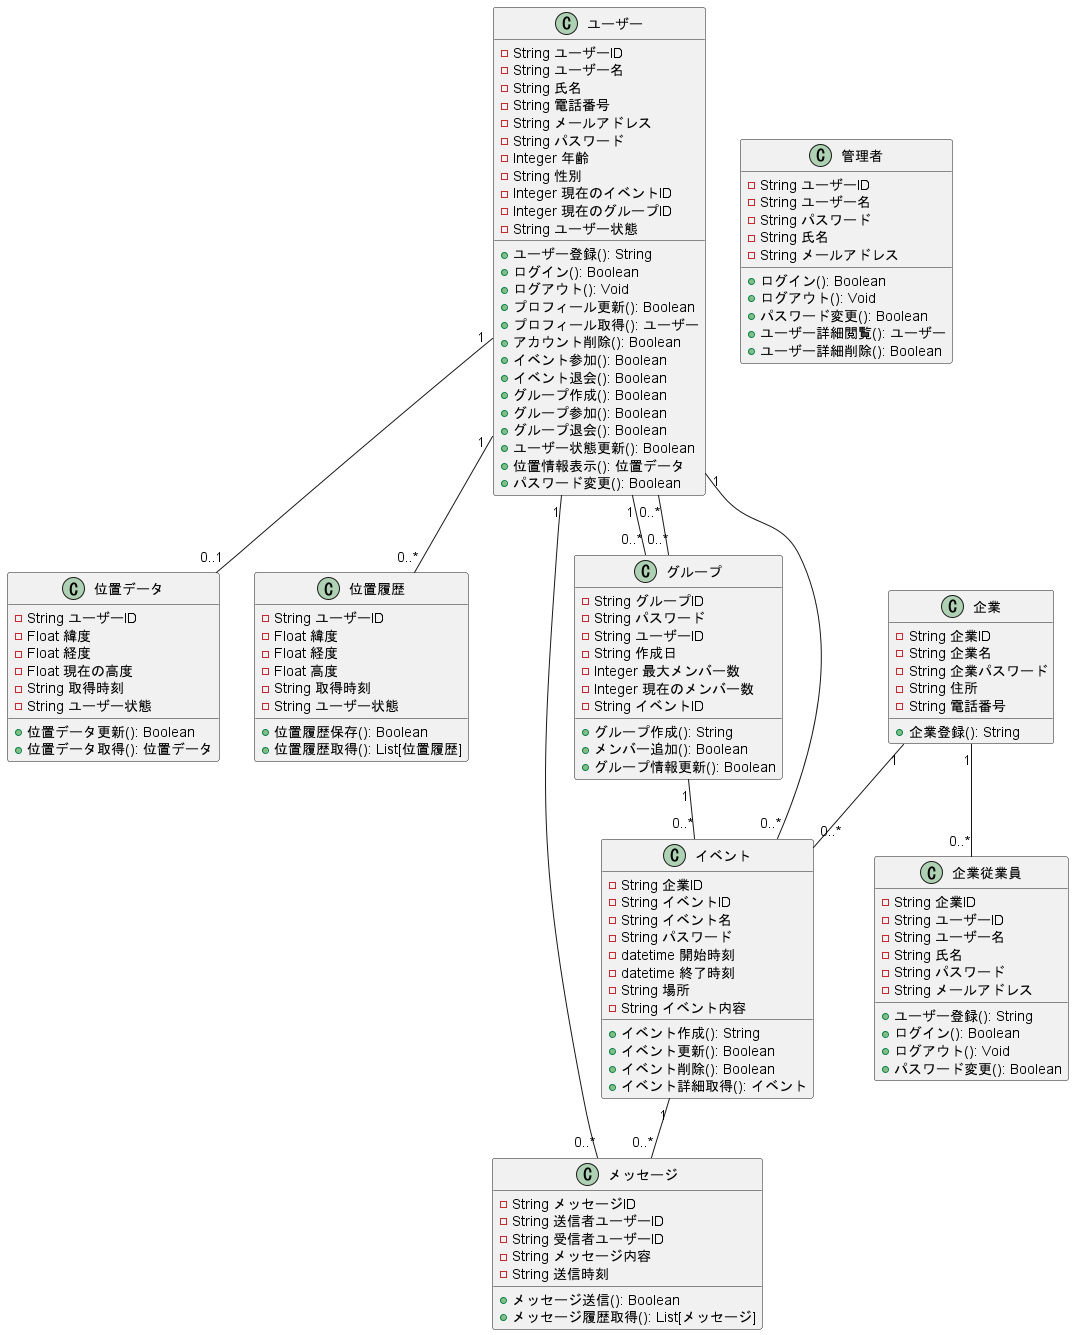

The diagram above was rendered by PlantUML. Its source (embedded in the PNG):
@startuml

class ユーザー {
    - String ユーザーID
    - String ユーザー名
    - String 氏名
    - String 電話番号
    - String メールアドレス
    - String パスワード
    - Integer 年齢
    - String 性別
    - Integer 現在のイベントID
    - Integer 現在のグループID
    - String ユーザー状態

    + ユーザー登録(): String
    + ログイン(): Boolean
    + ログアウト(): Void
    + プロフィール更新(): Boolean
    + プロフィール取得(): ユーザー
    + アカウント削除(): Boolean
    + イベント参加(): Boolean
    + イベント退会(): Boolean
    + グループ作成(): Boolean
    + グループ参加(): Boolean
    + グループ退会(): Boolean
    + ユーザー状態更新(): Boolean
    + 位置情報表示(): 位置データ
    + パスワード変更(): Boolean
}

class 管理者 {
    - String ユーザーID
    - String ユーザー名
    - String パスワード
    - String 氏名
    - String メールアドレス

    + ログイン(): Boolean
    + ログアウト(): Void
    + パスワード変更(): Boolean
    + ユーザー詳細閲覧(): ユーザー
    + ユーザー詳細削除(): Boolean
}

class 企業 {
    - String 企業ID
    - String 企業名
    - String 企業パスワード
    - String 住所
    - String 電話番号

    + 企業登録(): String
}

class イベント {
    - String 企業ID
    - String イベントID
    - String イベント名
    - String パスワード
    - datetime 開始時刻
    - datetime 終了時刻
    - String 場所
    - String イベント内容

    + イベント作成(): String
    + イベント更新(): Boolean
    + イベント削除(): Boolean
    + イベント詳細取得(): イベント
}

class 位置データ {
    - String ユーザーID
    - Float 緯度
    - Float 経度
    - Float 現在の高度
    - String 取得時刻
    - String ユーザー状態

    + 位置データ更新(): Boolean
    + 位置データ取得(): 位置データ
}

class 位置履歴 {
    - String ユーザーID
    - Float 緯度
    - Float 経度
    - Float 高度
    - String 取得時刻
    - String ユーザー状態

    + 位置履歴保存(): Boolean
    + 位置履歴取得(): List[位置履歴]
}

class メッセージ {
    - String メッセージID
    - String 送信者ユーザーID
    - String 受信者ユーザーID
    - String メッセージ内容
    - String 送信時刻

    + メッセージ送信(): Boolean
    + メッセージ履歴取得(): List[メッセージ]
}

class グループ {
    - String グループID
    - String パスワード
    - String ユーザーID
    - String 作成日
    - Integer 最大メンバー数
    - Integer 現在のメンバー数
    - String イベントID

    + グループ作成(): String
    + メンバー追加(): Boolean
    + グループ情報更新(): Boolean
}

class 企業従業員{
    - String 企業ID
    - String ユーザーID
    - String ユーザー名
    - String 氏名
    - String パスワード
    - String メールアドレス

    + ユーザー登録(): String
    + ログイン(): Boolean
    + ログアウト(): Void
    + パスワード変更(): Boolean
}

' 関連
ユーザー "1" -- "0..*" グループ
ユーザー "1" -- "0..*" イベント
ユーザー "1" -- "0..*" メッセージ
ユーザー "1" -- "0..1" 位置データ
ユーザー "1" -- "0..*" 位置履歴

グループ "0..*" -- "0..*" ユーザー
グループ "1" -- "0..*" イベント

企業 "1" -- "0..*" イベント
企業 "1" -- "0..*" 企業従業員

イベント "1" -- "0..*" メッセージ
@enduml